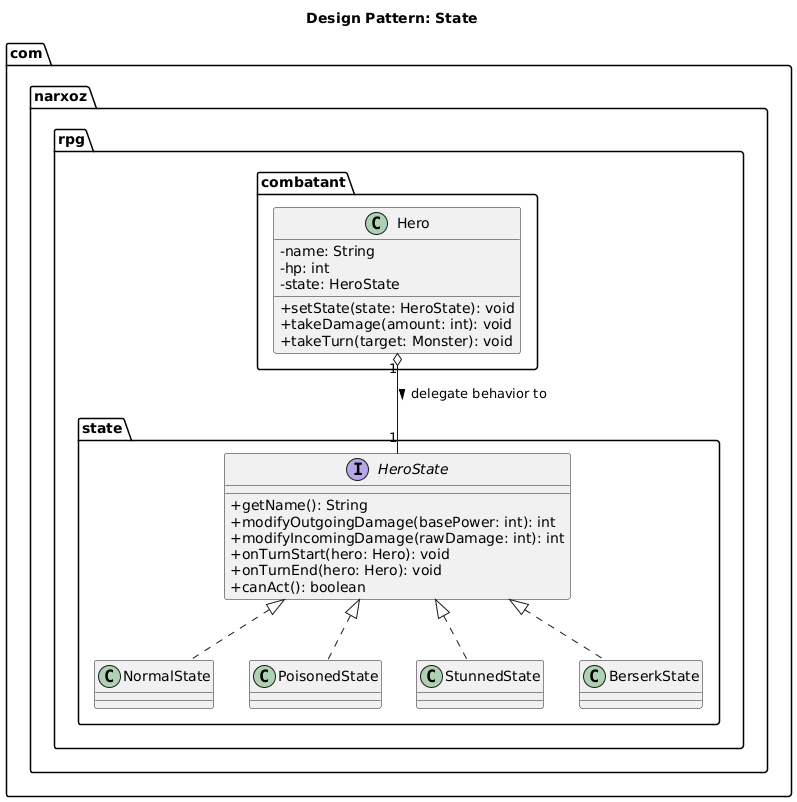

The diagram above was rendered by PlantUML. Its source (embedded in the PNG):
@startuml
skinparam classAttributeIconSize 0
title Design Pattern: State

package "com.narxoz.rpg.state" {
    interface HeroState {
        +getName(): String
        +modifyOutgoingDamage(basePower: int): int
        +modifyIncomingDamage(rawDamage: int): int
        +onTurnStart(hero: Hero): void
        +onTurnEnd(hero: Hero): void
        +canAct(): boolean
    }

    class NormalState implements HeroState
    class PoisonedState implements HeroState
    class StunnedState implements HeroState
    class BerserkState implements HeroState
}

package "com.narxoz.rpg.combatant" {
    class Hero {
        -name: String
        -hp: int
        -state: HeroState
        +setState(state: HeroState): void
        +takeDamage(amount: int): void
        +takeTurn(target: Monster): void
    }
}

' Связь "Контекст использует Интерфейс Состояния"
Hero "1" o-- "1" HeroState : delegate behavior to >
@enduml